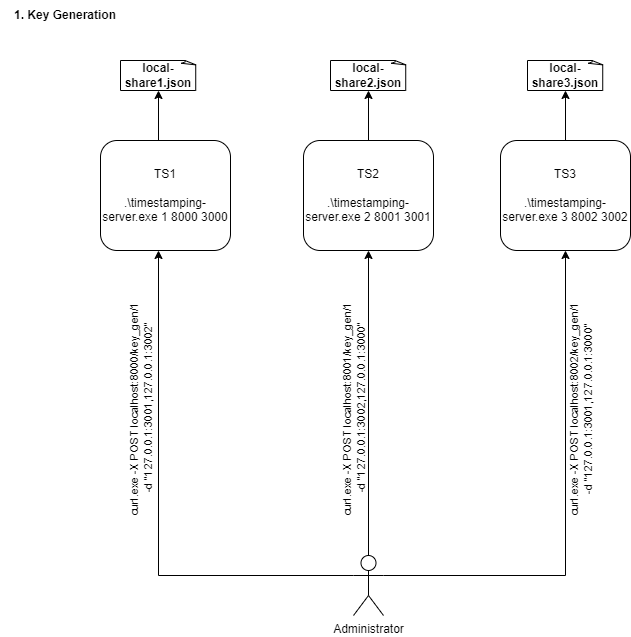

The diagram above was exported from draw.io. Its source (the exported page's mxGraphModel, read from the mxfile embedded in the PNG):
<mxGraphModel dx="1050" dy="483" grid="1" gridSize="10" guides="1" tooltips="1" connect="1" arrows="1" fold="1" page="1" pageScale="1" pageWidth="827" pageHeight="1169" math="0" shadow="0">
  <root>
    <mxCell id="0" />
    <mxCell id="1" parent="0" />
    <mxCell id="i4mJaPwga7LtlksDWufM-73" style="edgeStyle=orthogonalEdgeStyle;rounded=0;orthogonalLoop=1;jettySize=auto;html=1;exitX=0.5;exitY=0;exitDx=0;exitDy=0;" parent="1" target="i4mJaPwga7LtlksDWufM-42" edge="1">
      <mxGeometry relative="1" as="geometry">
        <mxPoint x="178.00000000000006" y="170" as="sourcePoint" />
      </mxGeometry>
    </mxCell>
    <mxCell id="i4mJaPwga7LtlksDWufM-34" value="TS1&lt;br&gt;&lt;br&gt;.\timestamping-server.exe 1 8000 3000" style="rounded=1;whiteSpace=wrap;html=1;" parent="1" vertex="1">
      <mxGeometry x="119.99999999999999" y="170" width="130" height="110" as="geometry" />
    </mxCell>
    <mxCell id="i4mJaPwga7LtlksDWufM-72" style="edgeStyle=orthogonalEdgeStyle;rounded=0;orthogonalLoop=1;jettySize=auto;html=1;exitX=0.5;exitY=0;exitDx=0;exitDy=0;" parent="1" source="i4mJaPwga7LtlksDWufM-37" target="i4mJaPwga7LtlksDWufM-44" edge="1">
      <mxGeometry relative="1" as="geometry" />
    </mxCell>
    <mxCell id="i4mJaPwga7LtlksDWufM-37" value="TS2&lt;br&gt;&lt;br&gt;.\timestamping-server.exe 2 8001 3001" style="rounded=1;whiteSpace=wrap;html=1;" parent="1" vertex="1">
      <mxGeometry x="323" y="170" width="130" height="110" as="geometry" />
    </mxCell>
    <mxCell id="i4mJaPwga7LtlksDWufM-71" style="edgeStyle=orthogonalEdgeStyle;rounded=0;orthogonalLoop=1;jettySize=auto;html=1;exitX=0.5;exitY=0;exitDx=0;exitDy=0;" parent="1" source="i4mJaPwga7LtlksDWufM-40" target="i4mJaPwga7LtlksDWufM-46" edge="1">
      <mxGeometry relative="1" as="geometry">
        <mxPoint x="597.9999999999999" y="170" as="sourcePoint" />
      </mxGeometry>
    </mxCell>
    <mxCell id="i4mJaPwga7LtlksDWufM-40" value="TS3&lt;br&gt;&lt;br&gt;.\timestamping-server.exe 3 8002 3002" style="rounded=1;whiteSpace=wrap;html=1;" parent="1" vertex="1">
      <mxGeometry x="520" y="170" width="130" height="110" as="geometry" />
    </mxCell>
    <mxCell id="i4mJaPwga7LtlksDWufM-42" value="&lt;b&gt;local-share1.json&lt;/b&gt;" style="whiteSpace=wrap;html=1;shape=mxgraph.basic.document" parent="1" vertex="1">
      <mxGeometry x="140" y="90" width="76" height="30" as="geometry" />
    </mxCell>
    <mxCell id="i4mJaPwga7LtlksDWufM-44" value="&lt;b&gt;local-share2.json&lt;/b&gt;" style="whiteSpace=wrap;html=1;shape=mxgraph.basic.document" parent="1" vertex="1">
      <mxGeometry x="350" y="90" width="76" height="30" as="geometry" />
    </mxCell>
    <mxCell id="i4mJaPwga7LtlksDWufM-46" value="&lt;b&gt;local-share3.json&lt;/b&gt;" style="whiteSpace=wrap;html=1;shape=mxgraph.basic.document" parent="1" vertex="1">
      <mxGeometry x="547" y="90" width="76" height="30" as="geometry" />
    </mxCell>
    <mxCell id="i4mJaPwga7LtlksDWufM-76" style="edgeStyle=orthogonalEdgeStyle;rounded=0;orthogonalLoop=1;jettySize=auto;html=1;exitX=0;exitY=0.3333333333333333;exitDx=0;exitDy=0;exitPerimeter=0;entryX=0.5;entryY=1;entryDx=0;entryDy=0;" parent="1" source="i4mJaPwga7LtlksDWufM-63" edge="1">
      <mxGeometry relative="1" as="geometry">
        <mxPoint x="178.00000000000006" y="280" as="targetPoint" />
      </mxGeometry>
    </mxCell>
    <mxCell id="i4mJaPwga7LtlksDWufM-77" value="curl.exe -X POST localhost:8000/key_gen/1&lt;br&gt;&amp;nbsp;-d &quot;127.0.0.1:3001,127.0.0.1:3002&quot;" style="edgeLabel;html=1;align=center;verticalAlign=middle;resizable=0;points=[];rotation=270;" parent="i4mJaPwga7LtlksDWufM-76" vertex="1" connectable="0">
      <mxGeometry x="-0.215" y="-1" relative="1" as="geometry">
        <mxPoint x="-19" y="-156" as="offset" />
      </mxGeometry>
    </mxCell>
    <mxCell id="i4mJaPwga7LtlksDWufM-78" style="edgeStyle=orthogonalEdgeStyle;rounded=0;orthogonalLoop=1;jettySize=auto;html=1;exitX=0.5;exitY=0;exitDx=0;exitDy=0;exitPerimeter=0;entryX=0.5;entryY=1;entryDx=0;entryDy=0;" parent="1" source="i4mJaPwga7LtlksDWufM-63" target="i4mJaPwga7LtlksDWufM-37" edge="1">
      <mxGeometry relative="1" as="geometry" />
    </mxCell>
    <mxCell id="i4mJaPwga7LtlksDWufM-79" value="curl.exe -X POST localhost:8001/key_gen/1&lt;br&gt;&amp;nbsp;-d &quot;127.0.0.1:3002,127.0.0.1:3000&quot;" style="edgeLabel;html=1;align=center;verticalAlign=middle;resizable=0;points=[];rotation=-90;" parent="i4mJaPwga7LtlksDWufM-78" vertex="1" connectable="0">
      <mxGeometry x="0.2462" y="1" relative="1" as="geometry">
        <mxPoint x="-14" y="45" as="offset" />
      </mxGeometry>
    </mxCell>
    <mxCell id="i4mJaPwga7LtlksDWufM-80" style="edgeStyle=orthogonalEdgeStyle;rounded=0;orthogonalLoop=1;jettySize=auto;html=1;exitX=1;exitY=0.3333333333333333;exitDx=0;exitDy=0;exitPerimeter=0;entryX=0.5;entryY=1;entryDx=0;entryDy=0;" parent="1" source="i4mJaPwga7LtlksDWufM-63" target="i4mJaPwga7LtlksDWufM-40" edge="1">
      <mxGeometry relative="1" as="geometry">
        <mxPoint x="597.9999999999999" y="280" as="targetPoint" />
      </mxGeometry>
    </mxCell>
    <mxCell id="i4mJaPwga7LtlksDWufM-81" value="curl.exe -X POST localhost:8002/key_gen/1 &lt;br&gt;-d &quot;127.0.0.1:3001,127.0.0.1:3000&quot;" style="edgeLabel;html=1;align=center;verticalAlign=middle;resizable=0;points=[];rotation=270;" parent="i4mJaPwga7LtlksDWufM-80" vertex="1" connectable="0">
      <mxGeometry x="-0.2256" y="1" relative="1" as="geometry">
        <mxPoint x="16" y="-151" as="offset" />
      </mxGeometry>
    </mxCell>
    <mxCell id="i4mJaPwga7LtlksDWufM-63" value="Administrator" style="shape=umlActor;verticalLabelPosition=bottom;verticalAlign=top;html=1;outlineConnect=0;" parent="1" vertex="1">
      <mxGeometry x="373" y="585" width="30" height="60" as="geometry" />
    </mxCell>
    <mxCell id="i4mJaPwga7LtlksDWufM-82" value="&lt;b&gt;1. Key Generation&lt;/b&gt;" style="text;html=1;strokeColor=none;fillColor=none;align=center;verticalAlign=middle;whiteSpace=wrap;rounded=0;" parent="1" vertex="1">
      <mxGeometry x="20" y="30" width="130" height="30" as="geometry" />
    </mxCell>
  </root>
</mxGraphModel>